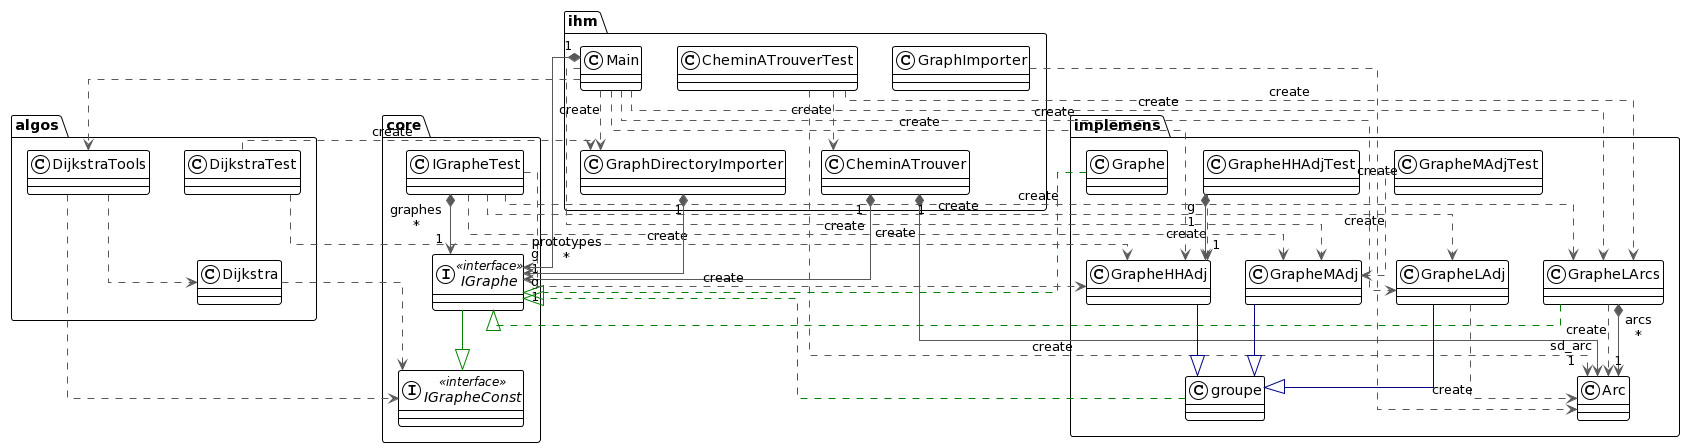

The diagram above was rendered by PlantUML. Its source (embedded in the PNG):
@startuml
!theme plain
top to bottom direction
skinparam linetype ortho




package algos{
  class Dijkstra
  class DijkstraTest
  class DijkstraTools
}

package ihm{
  class CheminATrouver
  class CheminATrouverTest
  class GraphDirectoryImporter
  class GraphImporter
  class Main
}

package implemens{
  class Graphe
  class GrapheHHAdj
  class GrapheHHAdjTest
  class GrapheLAdj
  class GrapheLArcs
  class GrapheMAdj
  class GrapheMAdjTest
  class groupe
  class Arc
}

package core{
  interface IGraphe << interface >>
  interface IGrapheConst << interface >>
  class IGrapheTest
}




CheminATrouver         "1" *-[#595959,plain]-> "sd_arc\n1" Arc                    
CheminATrouver         "1" *-[#595959,plain]-> "g\n1" IGraphe                
CheminATrouverTest      -[#595959,dashed]->  Arc                    : "«create»"
CheminATrouverTest      -[#595959,dashed]->  CheminATrouver         : "«create»"
CheminATrouverTest      -[#595959,dashed]->  GrapheLArcs            : "«create»"
DijkstraTest            -[#595959,dashed]->  GraphDirectoryImporter : "«create»"
DijkstraTest            -[#595959,dashed]->  GrapheHHAdj            : "«create»"
GraphDirectoryImporter "1" *-[#595959,plain]-> "g\n1" IGraphe                
GraphImporter           -[#595959,dashed]->  Arc                    : "«create»"
Graphe                  -[#008200,dashed]-^  IGraphe                
GrapheHHAdj             -[#000082,plain]-^  groupe                 
GrapheHHAdjTest        "1" *-[#595959,plain]-> "g\n1" GrapheHHAdj            
GrapheHHAdjTest         -[#595959,dashed]->  GrapheHHAdj            : "«create»"
GrapheLAdj              -[#595959,dashed]->  Arc                    : "«create»"
GrapheLAdj              -[#000082,plain]-^  groupe                 
GrapheLArcs             -[#595959,dashed]->  Arc                    : "«create»"
GrapheLArcs            "1" *-[#595959,plain]-> "arcs\n*" Arc                    
GrapheLArcs             -[#008200,dashed]-^  IGraphe                
GrapheMAdj              -[#000082,plain]-^  groupe                 
GrapheMAdjTest          -[#595959,dashed]->  GrapheMAdj             : "«create»"

Main                    -[#595959,dashed]-> DijkstraTools
DijkstraTools           -[#595959,dashed]-> IGrapheConst
DijkstraTools           -[#595959,dashed]-> Dijkstra
Dijkstra                -[#595959,dashed]-> IGrapheConst
IGraphe                 -[#008200,plain]-^  IGrapheConst           
IGrapheTest             -[#595959,dashed]->  GrapheHHAdj            : "«create»"
IGrapheTest             -[#595959,dashed]->  GrapheLAdj             : "«create»"
IGrapheTest             -[#595959,dashed]->  GrapheLArcs            : "«create»"
IGrapheTest             -[#595959,dashed]->  GrapheMAdj             : "«create»"
IGrapheTest            "1" *-[#595959,plain]-> "graphes\n*" IGraphe                
Main                    -[#595959,dashed]->  GraphDirectoryImporter : "«create»"
Main                    -[#595959,dashed]->  GrapheHHAdj            : "«create»"
Main                    -[#595959,dashed]->  GrapheLAdj             : "«create»"
Main                    -[#595959,dashed]->  GrapheLArcs            : "«create»"
Main                    -[#595959,dashed]->  GrapheMAdj             : "«create»"
Main                   "1" *-[#595959,plain]-> "prototypes\n*" IGraphe                
groupe                  -[#008200,dashed]-^  IGraphe
@enduml